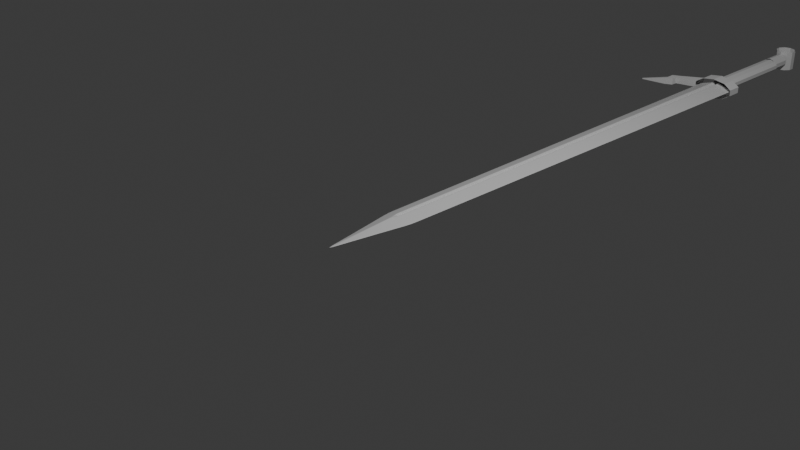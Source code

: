 # Source: Sword9.blend  (saved by Blender 4.3.32; exported with 4.5.12 LTS)
import bpy
from mathutils import Matrix  # noqa: F401  (used for matrix-valued properties, if any)

bpy.ops.wm.read_factory_settings(use_empty=True)
scene = bpy.context.scene
scene.name = 'Scene'

# ---- collections
col_collection = bpy.data.collections.new('Collection'); scene.collection.children.link(col_collection)
col_swordreference = bpy.data.collections.new('SwordReference'); col_collection.children.link(col_swordreference)

# ---- materials (node trees are filled in below, after node groups)
mat_material = bpy.data.materials.new('Material')
mat_material.alpha_threshold = 0.0
mat_material.roughness = 0.5
mat_material.line_color = (0.0, 0.0, 0.0, 1.0)

# ---- material node trees
mat_material.use_nodes = True; mat_material.node_tree.nodes.clear()
_N = mat_material.node_tree.nodes; _L = mat_material.node_tree.links
n0 = _N.new('ShaderNodeOutputMaterial'); n0.name = 'Material Output'; n0.location = (300, 300)
n1 = _N.new('ShaderNodeBsdfPrincipled'); n1.name = 'Principled BSDF'; n1.location = (10, 300)
n1.inputs[3].default_value = 1.45
_L.new(n1.outputs[0], n0.inputs[0])
n0.is_active_output = True

# ---- world
world_world = bpy.data.worlds.new('World'); scene.world = world_world
world_world.use_nodes = True; world_world.node_tree.nodes.clear()
_N = world_world.node_tree.nodes; _L = world_world.node_tree.links
n0 = _N.new('ShaderNodeOutputWorld'); n0.name = 'World Output'; n0.location = (300, 300)
n1 = _N.new('ShaderNodeBackground'); n1.name = 'Background'; n1.location = (10, 300)
n1.inputs[0].default_value = (0.05088, 0.05088, 0.05088, 1.0)
_L.new(n1.outputs[0], n0.inputs[0])
n0.is_active_output = True
world_world.color = (0.05088, 0.05088, 0.05088)
world_world.sun_shadow_jitter_overblur = 0.0

# ---- cameras
cam_camera = bpy.data.cameras.new('Camera')
cam_camera.clip_end = 100.0
cam_camera.ortho_scale = 7.314

# ---- lights
light_light = bpy.data.lights.new('Light', 'POINT')
light_light.energy = 1000.0
light_light.shadow_soft_size = 0.1

# ---- meshes
me_cube = bpy.data.meshes.new('Cube')
me_cube.from_pydata([(1.0, 1.0, 0.0), (0.0, -1.0, 0.0), (-1.0, 1.0, 0.0), (-1.0, 0.0, 0.0), (1.0, 0.0, 0.0), (0.1441, 1.0, -0.8559), (-0.1441, 1.0, -0.8559), (-0.1441, 1.0, 0.8559), (0.1441, 1.0, 0.8559), (-0.1434, 0.0, -0.8566), (0.1434, 0.0, -0.8566), (0.0, -0.1266, -0.8734), (0.1434, 0.0, 0.8566), (-0.1434, 0.0, 0.8566), (0.0, -0.1266, 0.8734), (0.0, 0.0, -0.2334), (0.0, 0.0, 0.2334), (0.0, 1.0, -0.2332), (0.0, 1.0, 0.2332), (0.1441, 5.8, -0.8559), (0.0, 5.8, -0.2332), (-0.1441, 5.8, -0.8559), (0.0, 5.8, 0.2332), (0.1441, 5.8, 0.8559), (-0.1441, 5.8, 0.8559), (-1.0, 5.8, 0.0), (1.0, 5.8, 0.0)], [], [(4, 12, 14, 1), (14, 13, 3, 1), (7, 2, 3, 13), (2, 6, 9, 3), (7, 18, 22, 24), (3, 9, 11, 1), (11, 10, 4, 1), (5, 0, 4, 10), (0, 8, 12, 4), (6, 2, 25, 21), (0, 5, 19, 26), (9, 15, 10, 11), (12, 16, 13, 14), (17, 6, 21, 20), (18, 8, 23, 22), (17, 15, 9, 6), (18, 16, 12, 8), (5, 17, 20, 19), (7, 13, 16, 18), (5, 10, 15, 17), (8, 0, 26, 23), (2, 7, 24, 25)])
_uv = me_cube.uv_layers.new(name='UVMap')
_uv.uv.foreach_set('vector', [0.625, 0.625, 0.7321, 0.625, 0.7342, 0.6408, 0.625, 0.75, 0.75, 0.6408, 0.7679, 0.625, 0.875, 0.625, 0.75, 0.75, 0.768, 0.5, 0.875, 0.5, 0.875, 0.625, 0.7679, 0.625, 0.125, 0.5, 0.232, 0.5, 0.2321, 0.625, 0.125, 0.625, 0.768, 0.5, 0.75, 0.5, 0.75, 0.5, 0.768, 0.5, 0.125, 0.625, 0.2321, 0.625, 0.2342, 0.6408, 0.125, 0.75, 0.25, 0.6408, 0.2679, 0.625, 0.375, 0.625, 0.25, 0.75, 0.268, 0.5, 0.375, 0.5, 0.375, 0.625, 0.2679, 0.625, 0.625, 0.5, 0.732, 0.5, 0.7321, 0.625, 0.625, 0.625, 0.232, 0.5, 0.125, 0.5, 0.125, 0.5, 0.232, 0.5, 0.375, 0.5, 0.268, 0.5, 0.268, 0.5, 0.375, 0.5, 0.2321, 0.625, 0.2366, 0.6295, 0.241, 0.634, 0.2342, 0.6408, 0.75, 0.634, 0.759, 0.6295, 0.7679, 0.625, 0.75, 0.6408, 0.25, 0.5, 0.232, 0.5, 0.232, 0.5, 0.25, 0.5, 0.75, 0.5, 0.732, 0.5, 0.732, 0.5, 0.75, 0.5, 0.25, 0.5, 0.25, 0.625, 0.2321, 0.625, 0.232, 0.5, 0.75, 0.5, 0.75, 0.625, 0.7321, 0.625, 0.732, 0.5, 0.268, 0.5, 0.25, 0.5, 0.25, 0.5, 0.268, 0.5, 0.768, 0.5, 0.7679, 0.625, 0.75, 0.625, 0.75, 0.5, 0.268, 0.5, 0.2679, 0.625, 0.25, 0.625, 0.25, 0.5, 0.732, 0.5, 0.625, 0.5, 0.625, 0.5, 0.732, 0.5, 0.875, 0.5, 0.768, 0.5, 0.768, 0.5, 0.875, 0.5])
me_cube.materials.append(mat_material)
me_cube.use_mirror_z = True
me_cube.use_mirror_vertex_groups = False
me_cube.update()
me_cylinder_002 = bpy.data.meshes.new('Cylinder.002')
me_cylinder_002.from_pydata([(0.0, 1.0, -1.0), (0.0, 1.0, 1.0), (0.5878, 0.809, -1.0), (0.5878, 0.809, 1.0), (0.9511, 0.309, -1.0), (0.9511, 0.309, 1.0), (0.9511, -0.309, -1.0), (0.9511, -0.309, 1.0), (0.5878, -0.809, -1.0), (0.5878, -0.809, 1.0), (0.0, -1.0, -1.0), (0.0, -1.0, 1.0), (-0.5878, -0.809, -1.0), (-0.5878, -0.809, 1.0), (-0.9511, -0.309, -1.0), (-0.9511, -0.309, 1.0), (-0.9511, 0.309, -1.0), (-0.9511, 0.309, 1.0), (-0.5878, 0.809, -1.0), (-0.5878, 0.809, 1.0)], [], [(0, 1, 3, 2), (2, 3, 5, 4), (4, 5, 7, 6), (6, 7, 9, 8), (8, 9, 11, 10), (10, 11, 13, 12), (12, 13, 15, 14), (14, 15, 17, 16), (16, 17, 19, 18), (18, 19, 1, 0)])
_uv = me_cylinder_002.uv_layers.new(name='UVMap')
_uv.uv.foreach_set('vector', [1.0, 0.0, 1.0, 1.0, 0.9, 1.0, 0.9, 0.0, 0.9, 0.0, 0.9, 1.0, 0.8, 1.0, 0.8, 0.0, 0.8, 0.0, 0.8, 1.0, 0.7, 1.0, 0.7, 0.0, 0.7, 0.0, 0.7, 1.0, 0.6, 1.0, 0.6, 0.0, 0.6, 0.0, 0.6, 1.0, 0.5, 1.0, 0.5, 0.0, 0.5, 0.0, 0.5, 1.0, 0.4, 1.0, 0.4, 0.0, 0.4, 0.0, 0.4, 1.0, 0.3, 1.0, 0.3, 0.0, 0.3, 0.0, 0.3, 1.0, 0.2, 1.0, 0.2, 0.0, 0.2, 0.0, 0.2, 1.0, 0.1, 1.0, 0.1, 0.0, 0.1, 0.0, 0.1, 1.0, -7.451e-08, 1.0, -7.451e-08, 0.0])
me_cylinder_002.update()
me_cylinder_003 = bpy.data.meshes.new('Cylinder.003')
me_cylinder_003.from_pydata([(0.0, 1.0, -1.0), (0.0, 1.0, 1.0), (0.5878, 0.809, -1.0), (0.5878, 0.809, 1.0), (0.9511, 0.309, -1.0), (0.9511, 0.309, 1.0), (0.9511, -0.309, -1.0), (0.9511, -0.309, 1.0), (0.5878, -0.809, -1.0), (0.5878, -0.809, 1.0), (0.0, -1.0, -1.0), (0.0, -1.0, 1.0), (-0.5878, -0.809, -1.0), (-0.5878, -0.809, 1.0), (-0.9511, -0.309, -1.0), (-0.9511, -0.309, 1.0), (-0.9511, 0.309, -1.0), (-0.9511, 0.309, 1.0), (-0.5878, 0.809, -1.0), (-0.5878, 0.809, 1.0)], [], [(0, 1, 3, 2), (2, 3, 5, 4), (4, 5, 7, 6), (6, 7, 9, 8), (8, 9, 11, 10), (10, 11, 13, 12), (12, 13, 15, 14), (14, 15, 17, 16), (16, 17, 19, 18), (18, 19, 1, 0)])
_uv = me_cylinder_003.uv_layers.new(name='UVMap')
_uv.uv.foreach_set('vector', [1.0, 0.0, 1.0, 1.0, 0.9, 1.0, 0.9, 0.0, 0.9, 0.0, 0.9, 1.0, 0.8, 1.0, 0.8, 0.0, 0.8, 0.0, 0.8, 1.0, 0.7, 1.0, 0.7, 0.0, 0.7, 0.0, 0.7, 1.0, 0.6, 1.0, 0.6, 0.0, 0.6, 0.0, 0.6, 1.0, 0.5, 1.0, 0.5, 0.0, 0.5, 0.0, 0.5, 1.0, 0.4, 1.0, 0.4, 0.0, 0.4, 0.0, 0.4, 1.0, 0.3, 1.0, 0.3, 0.0, 0.3, 0.0, 0.3, 1.0, 0.2, 1.0, 0.2, 0.0, 0.2, 0.0, 0.2, 1.0, 0.1, 1.0, 0.1, 0.0, 0.1, 0.0, 0.1, 1.0, -7.451e-08, 1.0, -7.451e-08, 0.0])
me_cylinder_003.update()
me_cylinder_005 = bpy.data.meshes.new('Cylinder.005')
me_cylinder_005.from_pydata([(0.0, 1.0, -1.0), (0.0, 1.0, 1.0), (0.5878, 0.809, -1.0), (0.5878, 0.809, 1.0), (0.9511, 0.309, -1.0), (0.9511, 0.309, 1.0), (0.9511, -0.309, -1.0), (0.9511, -0.309, 1.0), (0.5878, -0.809, -1.0), (0.5878, -0.809, 1.0), (0.0, -1.0, -1.0), (0.0, -1.0, 1.0), (-0.5878, -0.809, -1.0), (-0.5878, -0.809, 1.0), (-0.9511, -0.309, -1.0), (-0.9511, -0.309, 1.0), (-0.9511, 0.309, -1.0), (-0.9511, 0.309, 1.0), (-0.5878, 0.809, -1.0), (-0.5878, 0.809, 1.0)], [], [(0, 1, 3, 2), (2, 3, 5, 4), (4, 5, 7, 6), (6, 7, 9, 8), (8, 9, 11, 10), (10, 11, 13, 12), (12, 13, 15, 14), (14, 15, 17, 16), (16, 17, 19, 18), (18, 19, 1, 0)])
_uv = me_cylinder_005.uv_layers.new(name='UVMap')
_uv.uv.foreach_set('vector', [1.0, 0.0, 1.0, 1.0, 0.9, 1.0, 0.9, 0.0, 0.9, 0.0, 0.9, 1.0, 0.8, 1.0, 0.8, 0.0, 0.8, 0.0, 0.8, 1.0, 0.7, 1.0, 0.7, 0.0, 0.7, 0.0, 0.7, 1.0, 0.6, 1.0, 0.6, 0.0, 0.6, 0.0, 0.6, 1.0, 0.5, 1.0, 0.5, 0.0, 0.5, 0.0, 0.5, 1.0, 0.4, 1.0, 0.4, 0.0, 0.4, 0.0, 0.4, 1.0, 0.3, 1.0, 0.3, 0.0, 0.3, 0.0, 0.3, 1.0, 0.2, 1.0, 0.2, 0.0, 0.2, 0.0, 0.2, 1.0, 0.1, 1.0, 0.1, 0.0, 0.1, 0.0, 0.1, 1.0, -7.451e-08, 1.0, -7.451e-08, 0.0])
me_cylinder_005.update()
me_cylinder_006 = bpy.data.meshes.new('Cylinder.006')
me_cylinder_006.from_pydata([(0.0, 1.0, -1.0), (0.0, 1.0, 1.0), (0.5878, 0.809, -1.0), (0.5878, 0.809, 1.0), (0.9511, 0.309, -1.0), (0.9511, 0.309, 1.0), (0.9511, -0.309, -1.0), (0.9511, -0.309, 1.0), (0.5878, -0.809, -1.0), (0.5878, -0.809, 1.0), (0.0, -1.0, -1.0), (0.0, -1.0, 1.0), (-0.5878, -0.809, -1.0), (-0.5878, -0.809, 1.0), (-0.9472, -0.309, -0.9575), (-0.9511, -0.309, 1.0), (-0.9472, 0.309, -0.9575), (-0.9511, 0.309, 1.0), (-0.5878, 0.809, -1.0), (-0.5878, 0.809, 1.0), (-1.917, -0.309, 1.692), (-1.919, -0.309, 0.679), (-1.919, 0.309, 0.679), (-1.917, 0.309, 1.692), (-2.263, -0.309, 2.246), (-2.263, -0.309, 1.184), (-2.263, 0.309, 1.184), (-2.263, 0.309, 2.246), (-1.911, -0.309, 1.96), (-1.911, 0.309, 1.96), (-2.256, -0.309, 2.235), (-2.256, 0.309, 2.235), (-1.911, -0.309, 2.526), (-1.911, 0.309, 2.526), (-2.256, -0.309, 3.003), (-2.256, 0.309, 3.003), (-3.238, -0.04469, 4.257), (-3.238, 0.04469, 4.257), (-3.218, -0.04469, 4.359), (-3.218, 0.04469, 4.359)], [], [(0, 1, 3, 2), (2, 3, 5, 4), (4, 5, 7, 6), (6, 7, 9, 8), (8, 9, 11, 10), (10, 11, 13, 12), (12, 13, 15, 14), (17, 16, 22, 23), (16, 17, 19, 18), (18, 19, 1, 0), (23, 22, 26, 27), (16, 14, 21, 22), (15, 17, 23, 20), (14, 15, 20, 21), (25, 24, 27, 26), (22, 21, 25, 26), (27, 24, 30, 31), (21, 20, 24, 25), (29, 31, 35, 33), (24, 20, 28, 30), (20, 23, 29, 28), (23, 27, 31, 29), (32, 33, 35, 34), (28, 29, 33, 32), (30, 28, 32, 34), (34, 35, 39, 38), (37, 36, 38, 39), (31, 30, 36, 37), (35, 31, 37, 39), (30, 34, 38, 36)])
_uv = me_cylinder_006.uv_layers.new(name='UVMap')
_uv.uv.foreach_set('vector', [1.0, 0.0, 1.0, 1.0, 0.9, 1.0, 0.9, 0.0, 0.9, 0.0, 0.9, 1.0, 0.8, 1.0, 0.8, 0.0, 0.8, 0.0, 0.8, 1.0, 0.7, 1.0, 0.7, 0.0, 0.7, 0.0, 0.7, 1.0, 0.6, 1.0, 0.6, 0.0, 0.6, 0.0, 0.6, 1.0, 0.5, 1.0, 0.5, 0.0, 0.5, 0.0, 0.5, 1.0, 0.4, 1.0, 0.4, 0.0, 0.4, 0.0, 0.4, 1.0, 0.3, 1.0, 0.3, 0.0, 0.2, 1.0, 0.2, 0.0, 0.2, 0.0, 0.2, 1.0, 0.2, 0.0, 0.2, 1.0, 0.1, 1.0, 0.1, 0.0, 0.1, 0.0, 0.1, 1.0, -7.451e-08, 1.0, -7.451e-08, 0.0, 0.2, 1.0, 0.2, 0.0, 0.2, 0.0, 0.2, 1.0, 0.0, 0.0, 0.0, 0.0, 0.0, 0.0, 0.0, 0.0, 0.0, 0.0, 0.0, 0.0, 0.0, 0.0, 0.0, 0.0, 0.3, 0.0, 0.3, 1.0, 0.3, 1.0, 0.3, 0.0, 0.3, 0.0, 0.3, 1.0, 0.2, 1.0, 0.2, 0.0, 0.0, 0.0, 0.0, 0.0, 0.0, 0.0, 0.0, 0.0, 0.2, 1.0, 0.3, 1.0, 0.3, 1.0, 0.2, 1.0, 0.3, 0.0, 0.3, 1.0, 0.3, 1.0, 0.3, 0.0, 0.2, 1.0, 0.2, 1.0, 0.2, 1.0, 0.2, 1.0, 0.3, 1.0, 0.3, 1.0, 0.3, 1.0, 0.3, 1.0, 0.0, 0.0, 0.0, 0.0, 0.0, 0.0, 0.0, 0.0, 0.2, 1.0, 0.2, 1.0, 0.2, 1.0, 0.2, 1.0, 0.0, 0.0, 0.0, 0.0, 0.0, 0.0, 0.0, 0.0, 0.0, 0.0, 0.0, 0.0, 0.0, 0.0, 0.0, 0.0, 0.3, 1.0, 0.3, 1.0, 0.3, 1.0, 0.3, 1.0, 0.0, 0.0, 0.0, 0.0, 0.0, 0.0, 0.0, 0.0, 0.2, 1.0, 0.3, 1.0, 0.3, 1.0, 0.2, 1.0, 0.2, 1.0, 0.3, 1.0, 0.3, 1.0, 0.2, 1.0, 0.2, 1.0, 0.2, 1.0, 0.2, 1.0, 0.2, 1.0, 0.3, 1.0, 0.3, 1.0, 0.3, 1.0, 0.3, 1.0])
me_cylinder_006.update()

# ---- objects
ob_cube = bpy.data.objects.new('Cube', me_cube)
ob_light = bpy.data.objects.new('Light', light_light)
ob_camera = bpy.data.objects.new('Camera', cam_camera)
ob_cylinder = bpy.data.objects.new('Cylinder', me_cylinder_002)
ob_cylinder_001 = bpy.data.objects.new('Cylinder.001', me_cylinder_003)
ob_cylinder_002 = bpy.data.objects.new('Cylinder.002', me_cylinder_005)
ob_cylinder_003 = bpy.data.objects.new('Cylinder.003', me_cylinder_006)
ob_swordreference = bpy.data.objects.new('SwordReference', None)

# ---- transforms, parenting, visibility, modifiers, constraints
ob_cube.location = (0.0, 0.0, 0.0)
ob_cube.scale = (0.18, 1.0, 0.06)
ob_cube.lock_rotations_4d = False
ob_cube.empty_display_type = 'ARROWS'
ob_cube.lineart.crease_threshold = 0.0
ob_cube.use_mesh_mirror_z = True
_m = ob_cube.modifiers.new('Subdivision', 'SUBSURF')
_m.subdivision_type = 'SIMPLE'
_m.levels = 3
_m.render_levels = 3
_m = ob_cube.modifiers.new('Subdivision.001', 'SUBSURF')
_m.render_levels = 1
_m = ob_cube.modifiers.new('SimpleDeform', 'SIMPLE_DEFORM')
_m.deform_method = 'TAPER'
_m.deform_axis = 'Y'
_m.factor = 0.35
_m.angle = 0.35
ob_light.location = (4.076, 1.005, 5.904)
ob_light.rotation_euler = (0.6503, 0.05522, 1.866)
ob_light.lock_rotations_4d = False
ob_light.empty_display_type = 'ARROWS'
ob_light.color = (0.0, 0.0, 0.0, 0.0)
ob_light.lineart.crease_threshold = 0.0
ob_camera.location = (7.359, -6.926, 4.958)
ob_camera.rotation_euler = (1.109, 0.0, 0.8149)
ob_camera.lock_rotations_4d = False
ob_camera.empty_display_type = 'ARROWS'
ob_camera.color = (0.0, 0.0, 0.0, 0.0)
ob_camera.display_type = 'WIRE'
ob_camera.lineart.crease_threshold = 0.0
ob_cylinder.location = (0.0, 6.54, 0.0)
ob_cylinder.rotation_euler = (1.571, 0.0, 0.0)
ob_cylinder.scale = (0.12, 0.08, 0.62)
ob_cylinder_001.location = (0.0, 7.3, 0.0)
ob_cylinder_001.rotation_euler = (1.571, 0.0, 0.0)
ob_cylinder_001.scale = (0.095, 0.095, 0.15)
ob_cylinder_002.location = (0.0, 7.58, 0.0)
ob_cylinder_002.scale = (0.13, 0.13, 0.13)
ob_cylinder_003.location = (0.0, 5.82, 0.0)
ob_cylinder_003.rotation_euler = (1.571, 0.0, 0.0)
ob_cylinder_003.scale = (0.275, 0.13, 0.1)
ob_swordreference.location = (0.0, 3.415, -0.9709)
ob_swordreference.scale = (1.783, 1.783, 1.783)
ob_swordreference.empty_display_type = 'IMAGE'
ob_swordreference.empty_display_size = 5.0
ob_swordreference.show_empty_image_perspective = False
ob_swordreference.use_empty_image_alpha = True
ob_swordreference.color = (1.0, 1.0, 1.0, 0.5)
ob_swordreference.hide_select = True

# ---- collection membership
col_collection.objects.link(ob_cube)
col_collection.objects.link(ob_light)
col_collection.objects.link(ob_camera)
col_collection.objects.link(ob_cylinder)
col_collection.objects.link(ob_cylinder_001)
col_collection.objects.link(ob_cylinder_002)
col_collection.objects.link(ob_cylinder_003)
col_swordreference.objects.link(ob_swordreference)

# ---- scene / render settings (as saved in the file)
scene.camera = ob_camera
scene.frame_start = 1; scene.frame_end = 250; scene.frame_set(1)
scene.render.engine = 'BLENDER_EEVEE_NEXT'
bpy.context.view_layer.update()
